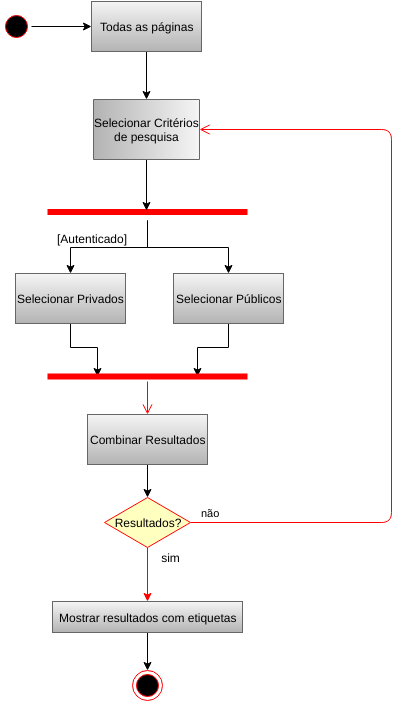

The diagram above was exported from draw.io. Its source (the exported page's mxGraphModel, read from the mxfile embedded in the PNG):
<mxGraphModel dx="882" dy="452" grid="1" gridSize="10" guides="1" tooltips="1" connect="1" arrows="1" fold="1" page="1" pageScale="1" pageWidth="826" pageHeight="1169" background="#ffffff" math="0">
  <root>
    <mxCell id="0" />
    <mxCell id="1" parent="0" />
    <mxCell id="48" style="edgeStyle=orthogonalEdgeStyle;rounded=0;html=1;jettySize=auto;orthogonalLoop=1;" edge="1" parent="1" source="2" target="6">
      <mxGeometry relative="1" as="geometry" />
    </mxCell>
    <mxCell id="2" value="" style="ellipse;html=1;shape=startState;fillColor=#000000;strokeColor=#ff0000;" vertex="1" parent="1">
      <mxGeometry x="70" y="44" width="30" height="30" as="geometry" />
    </mxCell>
    <mxCell id="49" style="edgeStyle=orthogonalEdgeStyle;rounded=0;html=1;entryX=0;entryY=0.5;jettySize=auto;orthogonalLoop=1;" edge="1" parent="1" source="6" target="16">
      <mxGeometry relative="1" as="geometry" />
    </mxCell>
    <mxCell id="6" value="Todas as páginas" style="html=1;plain-gray" vertex="1" parent="1">
      <mxGeometry x="160" y="34" width="110" height="50" as="geometry" />
    </mxCell>
    <mxCell id="23" style="edgeStyle=orthogonalEdgeStyle;rounded=0;html=1;jettySize=auto;orthogonalLoop=1;" edge="1" parent="1" source="13" target="19">
      <mxGeometry relative="1" as="geometry" />
    </mxCell>
    <mxCell id="25" style="edgeStyle=orthogonalEdgeStyle;rounded=0;html=1;jettySize=auto;orthogonalLoop=1;" edge="1" parent="1" source="13" target="24">
      <mxGeometry relative="1" as="geometry" />
    </mxCell>
    <mxCell id="13" value="" style="shape=line;html=1;strokeWidth=6;strokeColor=#ff0000;rotation=0;" vertex="1" parent="1">
      <mxGeometry x="116" y="236" width="200" height="17" as="geometry" />
    </mxCell>
    <mxCell id="50" style="edgeStyle=orthogonalEdgeStyle;rounded=0;html=1;entryX=0.495;entryY=0.412;entryPerimeter=0;jettySize=auto;orthogonalLoop=1;" edge="1" parent="1" source="16" target="13">
      <mxGeometry relative="1" as="geometry" />
    </mxCell>
    <mxCell id="16" value="Selecionar Critérios&lt;div&gt;de pesquisa&lt;/div&gt;" style="html=1;direction=south;plain-gray" vertex="1" parent="1">
      <mxGeometry x="162" y="132" width="106" height="60" as="geometry" />
    </mxCell>
    <mxCell id="51" style="edgeStyle=orthogonalEdgeStyle;rounded=0;html=1;entryX=0.25;entryY=0.5;entryPerimeter=0;jettySize=auto;orthogonalLoop=1;" edge="1" parent="1" source="19" target="27">
      <mxGeometry relative="1" as="geometry" />
    </mxCell>
    <mxCell id="19" value="Selecionar Privados" style="html=1;plain-gray" vertex="1" parent="1">
      <mxGeometry x="84" y="306" width="110" height="50" as="geometry" />
    </mxCell>
    <mxCell id="52" style="edgeStyle=orthogonalEdgeStyle;rounded=0;html=1;entryX=0.75;entryY=0.5;entryPerimeter=0;jettySize=auto;orthogonalLoop=1;" edge="1" parent="1" source="24" target="27">
      <mxGeometry relative="1" as="geometry" />
    </mxCell>
    <mxCell id="24" value="Selecionar Públicos" style="html=1;plain-gray" vertex="1" parent="1">
      <mxGeometry x="242" y="306" width="110" height="50" as="geometry" />
    </mxCell>
    <mxCell id="26" value="[&lt;span style=&quot;line-height: 1.2&quot;&gt;Autenticado&lt;/span&gt;&lt;span style=&quot;line-height: 1.2&quot;&gt;]&lt;/span&gt;" style="text;html=1;strokeColor=none;fillColor=none;align=center;verticalAlign=middle;whiteSpace=wrap;overflow=hidden;" vertex="1" parent="1">
      <mxGeometry x="103" y="261" width="113" height="20" as="geometry" />
    </mxCell>
    <mxCell id="27" value="" style="shape=line;html=1;strokeWidth=6;strokeColor=#ff0000;" vertex="1" parent="1">
      <mxGeometry x="116" y="404" width="200" height="10" as="geometry" />
    </mxCell>
    <mxCell id="28" value="" style="edgeStyle=orthogonalEdgeStyle;html=1;verticalAlign=bottom;endArrow=open;endSize=8;strokeColor=#ff0000;" edge="1" source="27" parent="1" target="33">
      <mxGeometry relative="1" as="geometry">
        <mxPoint x="239" y="486" as="targetPoint" />
      </mxGeometry>
    </mxCell>
    <mxCell id="42" style="edgeStyle=orthogonalEdgeStyle;rounded=0;html=1;entryX=0.5;entryY=0;jettySize=auto;orthogonalLoop=1;" edge="1" parent="1" source="33" target="37">
      <mxGeometry relative="1" as="geometry" />
    </mxCell>
    <mxCell id="33" value="Combinar Resultados" style="html=1;plain-gray" vertex="1" parent="1">
      <mxGeometry x="156" y="447" width="120" height="50" as="geometry" />
    </mxCell>
    <mxCell id="54" style="edgeStyle=orthogonalEdgeStyle;rounded=0;html=1;entryX=0.5;entryY=0;jettySize=auto;orthogonalLoop=1;plain-red;strokeColor=#FF0000;" edge="1" parent="1" source="37" target="43">
      <mxGeometry relative="1" as="geometry" />
    </mxCell>
    <mxCell id="37" value="Resultados?" style="rhombus;whiteSpace=wrap;html=1;fillColor=#ffffc0;strokeColor=#ff0000;" vertex="1" parent="1">
      <mxGeometry x="173" y="530" width="86" height="50" as="geometry" />
    </mxCell>
    <mxCell id="38" value="não" style="edgeStyle=orthogonalEdgeStyle;html=1;align=left;verticalAlign=bottom;endArrow=open;endSize=8;strokeColor=#FF0000;" edge="1" source="37" parent="1" target="16">
      <mxGeometry x="-0.9771" relative="1" as="geometry">
        <mxPoint x="370" y="590" as="targetPoint" />
        <Array as="points">
          <mxPoint x="460" y="555" />
          <mxPoint x="460" y="162" />
        </Array>
        <mxPoint as="offset" />
      </mxGeometry>
    </mxCell>
    <mxCell id="46" style="edgeStyle=orthogonalEdgeStyle;rounded=0;html=1;jettySize=auto;orthogonalLoop=1;" edge="1" parent="1" source="43" target="44">
      <mxGeometry relative="1" as="geometry" />
    </mxCell>
    <mxCell id="43" value="Mostrar resultados com etiquetas" style="html=1;plain-gray" vertex="1" parent="1">
      <mxGeometry x="121" y="634" width="190" height="31" as="geometry" />
    </mxCell>
    <mxCell id="44" value="" style="ellipse;html=1;shape=endState;fillColor=#000000;strokeColor=#ff0000;" vertex="1" parent="1">
      <mxGeometry x="201" y="703" width="30" height="30" as="geometry" />
    </mxCell>
    <mxCell id="55" value="sim" style="text;html=1;strokeColor=none;fillColor=none;align=center;verticalAlign=middle;whiteSpace=wrap;overflow=hidden;" vertex="1" parent="1">
      <mxGeometry x="219" y="580" width="40" height="20" as="geometry" />
    </mxCell>
  </root>
</mxGraphModel>